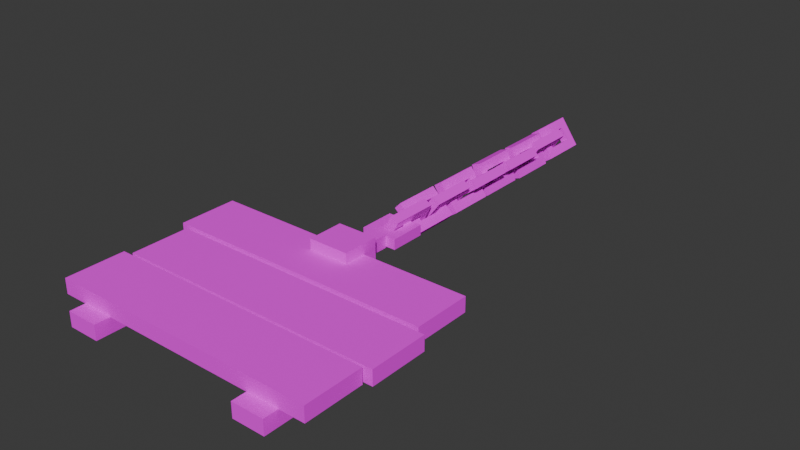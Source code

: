 # Source: Shield.blend  (saved by Blender 4.4.30; exported with 4.5.12 LTS)
import bpy
from mathutils import Matrix  # noqa: F401  (used for matrix-valued properties, if any)

bpy.ops.wm.read_factory_settings(use_empty=True)
scene = bpy.context.scene
scene.name = 'Scene'

# ---- collections
col_collection = bpy.data.collections.new('Collection'); scene.collection.children.link(col_collection)

# ---- images (referenced by path relative to the original .blend; pixels are not part of the script)
import os
ASSET_DIR = os.environ.get("B2B_ASSET_DIR", "")  # directory of the original .blend (textures are referenced by path, not embedded)
HERE = os.path.dirname(os.path.abspath(__file__))  # packed textures are extracted next to this script under _unpacked/

def load_image(name, relpath, width, height, colorspace="sRGB"):
    """Load a texture the original file referenced (path relative to the .blend, or extracted next to this script)."""
    p = next((c for c in (os.path.join(HERE, relpath), os.path.join(ASSET_DIR, relpath)) if relpath and os.path.exists(c)), "")
    if p:
        img = bpy.data.images.load(p, check_existing=True)
        img.name = name
    else:  # same state as the original file: an image datablock whose file is absent (Cycles renders it pink)
        img = bpy.data.images.new(name, width, height)
        img.source = "FILE"
        img.filepath = "//" + (relpath or name)
    img.colorspace_settings.name = colorspace
    return img
img_shield_png = load_image('Shield.png', 'Shield.png', 1024, 1024, 'sRGB')
img_tooltable_png_002 = load_image('ToolTable.png.002', 'ToolTable.png', 1024, 1024, 'sRGB')

# ---- materials (node trees are filled in below, after node groups)
mat_shield = bpy.data.materials.new('Shield')
mat_tooltable_003 = bpy.data.materials.new('ToolTable.003')

# ---- material node trees
mat_shield.use_nodes = True; mat_shield.node_tree.nodes.clear()
_N = mat_shield.node_tree.nodes; _L = mat_shield.node_tree.links
n0 = _N.new('ShaderNodeBsdfPrincipled'); n0.name = 'Principled BSDF'; n0.location = (10, 300)
n0.inputs[2].default_value = 1.0
n0.inputs[3].default_value = 1.45
n0.inputs[25].default_value = 0.0
n1 = _N.new('ShaderNodeOutputMaterial'); n1.name = 'Material Output'; n1.location = (300, 300)
n2 = _N.new('ShaderNodeTexImage'); n2.name = 'Image Texture'; n2.location = (-338, 287)
n2.image = img_shield_png
n2.interpolation = 'Closest'
n2.extension = 'CLIP'
_L.new(n0.outputs[0], n1.inputs[0])
_L.new(n2.outputs[0], n0.inputs[0])
n1.is_active_output = True
mat_tooltable_003.use_nodes = True; mat_tooltable_003.node_tree.nodes.clear()
_N = mat_tooltable_003.node_tree.nodes; _L = mat_tooltable_003.node_tree.links
n0 = _N.new('ShaderNodeBsdfPrincipled'); n0.name = 'Principled BSDF'; n0.location = (10, 300)
n0.inputs[2].default_value = 1.0
n0.inputs[3].default_value = 1.45
n0.inputs[25].default_value = 0.0
n1 = _N.new('ShaderNodeOutputMaterial'); n1.name = 'Material Output'; n1.location = (300, 300)
n2 = _N.new('ShaderNodeTexImage'); n2.name = 'Image Texture'; n2.location = (-338, 287)
n2.image = img_tooltable_png_002
n2.interpolation = 'Closest'
n3 = _N.new('ShaderNodeMath'); n3.name = 'Math'; n3.location = (-160, 287)
n3.hide = True
n3.operation = 'GREATER_THAN'
_L.new(n0.outputs[0], n1.inputs[0])
_L.new(n2.outputs[0], n0.inputs[0])
_L.new(n2.outputs[1], n3.inputs[0])
_L.new(n3.outputs[0], n0.inputs[4])
n1.is_active_output = True

# ---- world
world_world = bpy.data.worlds.new('World'); scene.world = world_world
world_world.use_nodes = True; world_world.node_tree.nodes.clear()
_N = world_world.node_tree.nodes; _L = world_world.node_tree.links
n0 = _N.new('ShaderNodeOutputWorld'); n0.name = 'World Output'; n0.location = (300, 300)
n1 = _N.new('ShaderNodeBackground'); n1.name = 'Background'; n1.location = (10, 300)
n1.inputs[0].default_value = (0.05088, 0.05088, 0.05088, 1.0)
_L.new(n1.outputs[0], n0.inputs[0])
n0.is_active_output = True
world_world.color = (0.05088, 0.05088, 0.05088)
world_world.sun_shadow_jitter_overblur = 0.0

# ---- meshes
me_cube_052 = bpy.data.meshes.new('Cube.052')
me_cube_052.from_pydata([(-0.1234, -0.5625, -0.03125), (-0.1234, -0.5625, 0.03125), (-0.1234, 0.5625, -0.03125), (-0.1234, 0.5625, 0.03125), (0.1234, -0.5625, -0.03125), (0.1234, -0.5625, 0.03125), (0.1234, 0.5625, -0.03125), (0.1234, 0.5625, 0.03125)], [], [(0, 1, 3, 2), (2, 3, 7, 6), (6, 7, 5, 4), (4, 5, 1, 0), (2, 6, 4, 0), (7, 3, 1, 5)])
_uv = me_cube_052.uv_layers.new(name='UVMap')
_uv.uv.foreach_set('vector', [0.0, 0.9359, 0.0, 1.0, 0.5536, 1.0, 0.5536, 0.9359, 0.0, 0.5128, 0.0, 0.5769, 0.1828, 0.5769, 0.1828, 0.5128, 0.5536, 0.2564, 0.5536, 0.3205, 0.0, 0.3205, 0.0, 0.2564, 0.1828, 0.5128, 0.1828, 0.5769, 0.0, 0.5769, 0.0, 0.5128, 0.5536, 1.0, 0.5536, 0.7821, 0.0, 0.7821, 0.0, 1.0, 0.5536, 0.7821, 0.5536, 1.0, 0.0, 1.0, 0.0, 0.7821])
me_cube_052.materials.append(mat_shield)
me_cube_052.update()
me_cube_001 = bpy.data.meshes.new('Cube.001')
me_cube_001.from_pydata([(-0.1234, -0.5625, -0.03125), (-0.1234, -0.5625, 0.03125), (-0.1234, 0.5625, -0.03125), (-0.1234, 0.5625, 0.03125), (0.1234, -0.5625, -0.03125), (0.1234, -0.5625, 0.03125), (0.1234, 0.5625, -0.03125), (0.1234, 0.5625, 0.03125)], [], [(0, 1, 3, 2), (2, 3, 7, 6), (6, 7, 5, 4), (4, 5, 1, 0), (2, 6, 4, 0), (7, 3, 1, 5)])
_uv = me_cube_001.uv_layers.new(name='UVMap')
_uv.uv.foreach_set('vector', [0.0, 0.6795, 0.0, 0.7436, 0.5536, 0.7436, 0.5536, 0.6795, 0.0, 0.5128, 0.0, 0.5769, 0.1828, 0.5769, 0.1828, 0.5128, 0.5536, 0.2564, 0.5536, 0.3205, 0.0, 0.3205, 0.0, 0.2564, 0.1828, 0.5128, 0.1828, 0.5769, 0.0, 0.5769, 0.0, 0.5128, 0.5536, 0.7436, 0.5536, 0.5256, 0.0, 0.5256, 0.0, 0.7436, 0.5536, 0.5256, 0.5536, 0.7436, 0.0, 0.7436, 0.0, 0.5256])
me_cube_001.materials.append(mat_shield)
me_cube_001.update()
me_cube_002 = bpy.data.meshes.new('Cube.002')
me_cube_002.from_pydata([(-0.1234, -0.5625, -0.03125), (-0.1234, -0.5625, 0.03125), (-0.1234, 0.5625, -0.03125), (-0.1234, 0.5625, 0.03125), (0.1234, -0.5625, -0.03125), (0.1234, -0.5625, 0.03125), (0.1234, 0.5625, -0.03125), (0.1234, 0.5625, 0.03125)], [], [(0, 1, 3, 2), (2, 3, 7, 6), (6, 7, 5, 4), (4, 5, 1, 0), (2, 6, 4, 0), (7, 3, 1, 5)])
_uv = me_cube_002.uv_layers.new(name='UVMap')
_uv.uv.foreach_set('vector', [0.0, 0.4231, 0.0, 0.4872, 0.5536, 0.4872, 0.5536, 0.4231, 0.0, 0.5128, 0.0, 0.5769, 0.1828, 0.5769, 0.1828, 0.5128, 0.5536, 0.2564, 0.5536, 0.3205, 0.0, 0.3205, 0.0, 0.2564, 0.1828, 0.5128, 0.1828, 0.5769, 0.0, 0.5769, 0.0, 0.5128, 0.5536, 0.4872, 0.5536, 0.2692, 0.0, 0.2692, 0.0, 0.4872, 0.5536, 0.2692, 0.5536, 0.4872, 0.0, 0.4872, 0.0, 0.2692])
me_cube_002.materials.append(mat_shield)
me_cube_002.update()
me_cube_004 = bpy.data.meshes.new('Cube.004')
me_cube_004.from_pydata([(-0.1234, -0.4414, -0.03125), (-0.1234, -0.4414, 0.03125), (-0.1234, 0.4607, -0.03125), (-0.1234, 0.4607, 0.03125), (-0.02075, -0.4414, -0.03125), (-0.02075, -0.4414, 0.03125), (-0.02075, 0.4607, -0.03125), (-0.02075, 0.4607, 0.03125)], [], [(0, 1, 3, 2), (2, 3, 7, 6), (6, 7, 5, 4), (4, 5, 1, 0), (2, 6, 4, 0), (7, 3, 1, 5)])
_uv = me_cube_004.uv_layers.new(name='UVMap')
_uv.uv.foreach_set('vector', [0.0, 0.3846, 0.0, 0.4487, 0.4643, 0.4487, 0.4643, 0.3846, 0.0, 0.5597, 0.0, 0.6238, 0.07603, 0.6238, 0.07603, 0.5597, 0.4643, 0.3846, 0.4643, 0.4487, 0.0, 0.4487, 0.0, 0.3846, 0.07603, 0.5128, 0.07603, 0.5769, 0.0, 0.5769, 0.0, 0.5128, 1.0, 0.0, 0.9524, 0.0, 0.9524, 1.0, 1.0, 1.0, 0.9524, 0.0, 1.0, 0.0, 1.0, 1.0, 0.9524, 1.0])
me_cube_004.materials.append(mat_shield)
me_cube_004.update()
me_cube_005 = bpy.data.meshes.new('Cube.005')
me_cube_005.from_pydata([(-0.1234, -0.4414, -0.03125), (-0.1234, -0.4414, 0.03125), (-0.1234, 0.4607, -0.03125), (-0.1234, 0.4607, 0.03125), (-0.02075, -0.4414, -0.03125), (-0.02075, -0.4414, 0.03125), (-0.02075, 0.4607, -0.03125), (-0.02075, 0.4607, 0.03125)], [], [(0, 1, 3, 2), (2, 3, 7, 6), (6, 7, 5, 4), (4, 5, 1, 0), (2, 6, 4, 0), (7, 3, 1, 5)])
_uv = me_cube_005.uv_layers.new(name='UVMap')
_uv.uv.foreach_set('vector', [0.0, 0.3846, 0.0, 0.4487, 0.4643, 0.4487, 0.4643, 0.3846, 0.0, 0.5597, 0.0, 0.6238, 0.07603, 0.6238, 0.07603, 0.5597, 0.4643, 0.3846, 0.4643, 0.4487, 0.0, 0.4487, 0.0, 0.3846, 0.07603, 0.5128, 0.07603, 0.5769, 0.0, 0.5769, 0.0, 0.5128, 1.0, 0.0, 0.9524, 0.0, 0.9524, 1.0, 1.0, 1.0, 0.9524, 0.0, 1.0, 0.0, 1.0, 1.0, 0.9524, 1.0])
me_cube_005.materials.append(mat_shield)
me_cube_005.update()
me_cube_130 = bpy.data.meshes.new('Cube.130')
me_cube_130.from_pydata([(-0.09053, -0.4627, -0.06606), (-0.09053, -0.4627, 0.06606), (-0.09053, -0.1811, -0.06606), (-0.09053, -0.1811, 0.06606), (0.09053, -0.4627, -0.06606), (0.09053, -0.4627, 0.06606), (0.09053, -0.1811, -0.06606), (0.09053, -0.1811, 0.06606), (-0.2083, -0.1811, 0.1882), (-0.2083, -0.1811, -0.1551), (0.2083, -0.1811, -0.1551), (0.2083, -0.1811, 0.1882), (-0.2083, 0.1942, 0.1882), (-0.2083, 0.1942, -0.1551), (0.2083, 0.1942, -0.1551), (0.2083, 0.1942, 0.1882), (0.07342, -0.7225, 0.04881), (-0.08439, -0.7225, 0.04881), (0.07342, -0.5647, 0.04881), (-0.08439, -0.5647, 0.04881), (-0.1896, -0.8277, 0.04881), (0.1786, -0.8277, 0.04881), (0.1786, -0.4595, 0.04881), (-0.1896, -0.4595, 0.04881), (-0.08439, -0.7225, -0.05639), (0.07342, -0.7225, -0.05639), (0.07342, -0.5647, -0.05639), (-0.08439, -0.5647, -0.05639), (-0.1896, -0.8277, -0.05639), (0.1786, -0.8277, -0.05639), (0.1786, -0.4595, -0.05639), (-0.1896, -0.4595, -0.05639)], [], [(0, 1, 3, 2), (6, 7, 5, 4), (2, 6, 4, 0), (7, 3, 1, 5), (7, 6, 10, 11), (8, 11, 15, 12), (6, 2, 9, 10), (3, 7, 11, 8), (2, 3, 8, 9), (9, 8, 12, 13), (11, 10, 14, 15), (10, 9, 13, 14), (13, 12, 15, 14), (0, 4, 5, 1), (19, 18, 22, 23), (20, 23, 31, 28), (18, 16, 21, 22), (17, 19, 23, 20), (16, 17, 20, 21), (21, 20, 28, 29), (23, 22, 30, 31), (22, 21, 29, 30), (24, 25, 29, 28), (25, 26, 30, 29), (27, 24, 28, 31), (26, 27, 31, 30), (16, 18, 26, 25), (16, 25, 24, 17), (19, 17, 24, 27), (18, 19, 27, 26)])
_uv = me_cube_130.uv_layers.new(name='UVMap')
_uv.uv.foreach_set('vector', [0.9492, 0.6055, 0.9688, 0.6055, 0.9688, 0.6367, 0.9492, 0.6367, 0.9492, 0.6367, 0.9688, 0.6367, 0.9688, 0.6055, 0.9492, 0.6055, 0.9688, 0.6367, 0.9492, 0.6367, 0.9492, 0.6055, 0.9688, 0.6055, 0.9492, 0.6367, 0.9688, 0.6367, 0.9688, 0.6055, 0.9492, 0.6055, 0.4688, 0.1602, 0.4688, 0.1289, 0.4766, 0.1211, 0.4766, 0.168, 0.668, 0.1992, 0.6953, 0.1992, 0.6953, 0.2344, 0.668, 0.2344, 0.3711, 0.1289, 0.3398, 0.1289, 0.332, 0.1211, 0.3789, 0.1211, 0.3398, 0.1602, 0.3711, 0.1602, 0.3789, 0.168, 0.332, 0.168, 0.3398, 0.1289, 0.3398, 0.1602, 0.332, 0.168, 0.332, 0.1211, 0.6953, 0.1992, 0.668, 0.1992, 0.668, 0.2344, 0.6953, 0.2344, 0.668, 0.1992, 0.6953, 0.1992, 0.6953, 0.2344, 0.668, 0.2344, 0.6953, 0.1992, 0.668, 0.1992, 0.668, 0.2344, 0.6953, 0.2344, 0.668, 0.1992, 0.668, 0.2344, 0.6953, 0.2344, 0.6953, 0.1992, 0.8281, 0.3555, 0.8086, 0.3555, 0.8086, 0.3359, 0.8281, 0.3359, 0.7737, 0.2275, 0.7737, 0.2137, 0.7828, 0.2046, 0.7828, 0.2366, 0.9453, 0.4766, 0.9453, 0.4141, 0.9609, 0.4141, 0.9609, 0.4766, 0.7737, 0.2137, 0.7599, 0.2137, 0.7508, 0.2046, 0.7828, 0.2046, 0.7599, 0.2275, 0.7737, 0.2275, 0.7828, 0.2366, 0.7508, 0.2366, 0.7599, 0.2137, 0.7599, 0.2275, 0.7508, 0.2366, 0.7508, 0.2046, 0.9453, 0.4141, 0.9453, 0.4766, 0.9609, 0.4766, 0.9609, 0.4141, 0.9453, 0.4766, 0.9453, 0.4141, 0.9609, 0.4141, 0.9609, 0.4766, 0.9453, 0.4141, 0.9453, 0.4766, 0.9609, 0.4766, 0.9609, 0.4141, 0.7604, 0.2282, 0.7604, 0.2139, 0.7509, 0.2044, 0.7509, 0.2377, 0.7604, 0.2139, 0.7746, 0.2139, 0.7841, 0.2044, 0.7509, 0.2044, 0.7746, 0.2282, 0.7604, 0.2282, 0.7509, 0.2377, 0.7841, 0.2377, 0.7746, 0.2139, 0.7746, 0.2282, 0.7841, 0.2377, 0.7841, 0.2044, 0.7891, 0.375, 0.7891, 0.3359, 0.8281, 0.3359, 0.8281, 0.375, 0.7891, 0.3359, 0.8281, 0.3359, 0.8281, 0.375, 0.7891, 0.375, 0.7891, 0.3359, 0.7891, 0.375, 0.8281, 0.375, 0.8281, 0.3359, 0.7891, 0.3359, 0.7891, 0.375, 0.8281, 0.375, 0.8281, 0.3359])
me_cube_130.materials.append(mat_tooltable_003)
me_cube_130.update()
me_cube_006 = bpy.data.meshes.new('Cube.006')
me_cube_006.from_pydata([(0.0789, -0.1656, 0.0526), (-0.0789, -0.1656, 0.0526), (0.0789, 0.1656, 0.0526), (-0.0789, 0.1656, 0.0526), (-0.1841, -0.2708, 0.0526), (0.1841, -0.2708, 0.0526), (0.1841, 0.2708, 0.0526), (-0.1841, 0.2708, 0.0526), (-0.0789, -0.1656, -0.0526), (0.0789, -0.1656, -0.0526), (0.0789, 0.1656, -0.0526), (-0.0789, 0.1656, -0.0526), (-0.1841, -0.2708, -0.0526), (0.1841, -0.2708, -0.0526), (0.1841, 0.2708, -0.0526), (-0.1841, 0.2708, -0.0526)], [], [(3, 2, 6, 7), (4, 7, 15, 12), (2, 0, 5, 6), (1, 3, 7, 4), (0, 1, 4, 5), (5, 4, 12, 13), (7, 6, 14, 15), (6, 5, 13, 14), (8, 9, 13, 12), (9, 10, 14, 13), (11, 8, 12, 15), (10, 11, 15, 14), (0, 2, 10, 9), (0, 9, 8, 1), (3, 1, 8, 11), (2, 3, 11, 10)])
_uv = me_cube_006.uv_layers.new(name='UVMap')
_uv.uv.foreach_set('vector', [0.6393, 0.4925, 0.6393, 0.4438, 0.6543, 0.4113, 0.6543, 0.5249, 0.5839, 0.519, 0.6423, 0.519, 0.6423, 0.4946, 0.5839, 0.4946, 0.6393, 0.4438, 0.5871, 0.4438, 0.5721, 0.4113, 0.6543, 0.4113, 0.5871, 0.4925, 0.6393, 0.4925, 0.6543, 0.5249, 0.5721, 0.5249, 0.5871, 0.4438, 0.5871, 0.4925, 0.5721, 0.5249, 0.5721, 0.4113, 0.5876, 0.4118, 0.5876, 0.525, 0.5726, 0.525, 0.5726, 0.4118, 0.6543, 0.525, 0.6543, 0.4118, 0.6393, 0.4118, 0.6393, 0.525, 0.6423, 0.519, 0.5839, 0.519, 0.5839, 0.4946, 0.6423, 0.4946, 0.5871, 0.4925, 0.5871, 0.4438, 0.5721, 0.4113, 0.5721, 0.5249, 0.5871, 0.4438, 0.6393, 0.4438, 0.6543, 0.4113, 0.5721, 0.4113, 0.6393, 0.4925, 0.5871, 0.4925, 0.5721, 0.5249, 0.6543, 0.5249, 0.6393, 0.4438, 0.6393, 0.4925, 0.6543, 0.5249, 0.6543, 0.4113, 0.2837, 0.5971, 0.5676, 0.5971, 0.5676, 0.4029, 0.2837, 0.4029, 0.5676, 0.5971, 0.5676, 0.4029, 0.4324, 0.4029, 0.4324, 0.5971, 0.5676, 0.5971, 0.2837, 0.5971, 0.2837, 0.4029, 0.5676, 0.4029, 0.5676, 0.5971, 0.4324, 0.5971, 0.4324, 0.4029, 0.5676, 0.4029])
me_cube_006.materials.append(mat_shield)
me_cube_006.update()
me_cube_011 = bpy.data.meshes.new('Cube.011')
me_cube_011.from_pydata([(0.0789, -0.1656, 0.0526), (-0.0789, -0.1656, 0.0526), (0.0789, 0.1656, 0.0526), (-0.0789, 0.1656, 0.0526), (-0.1841, -0.2708, 0.0526), (0.1841, -0.2708, 0.0526), (0.1841, 0.2708, 0.0526), (-0.1841, 0.2708, 0.0526), (-0.0789, -0.1656, -0.0526), (0.0789, -0.1656, -0.0526), (0.0789, 0.1656, -0.0526), (-0.0789, 0.1656, -0.0526), (-0.1841, -0.2708, -0.0526), (0.1841, -0.2708, -0.0526), (0.1841, 0.2708, -0.0526), (-0.1841, 0.2708, -0.0526)], [], [(3, 2, 6, 7), (4, 7, 15, 12), (2, 0, 5, 6), (1, 3, 7, 4), (0, 1, 4, 5), (5, 4, 12, 13), (7, 6, 14, 15), (6, 5, 13, 14), (8, 9, 13, 12), (9, 10, 14, 13), (11, 8, 12, 15), (10, 11, 15, 14), (0, 2, 10, 9), (0, 9, 8, 1), (3, 1, 8, 11), (2, 3, 11, 10)])
_uv = me_cube_011.uv_layers.new(name='UVMap')
_uv.uv.foreach_set('vector', [0.6393, 0.4925, 0.6393, 0.4438, 0.6543, 0.4113, 0.6543, 0.5249, 0.5839, 0.519, 0.6423, 0.519, 0.6423, 0.4946, 0.5839, 0.4946, 0.6393, 0.4438, 0.5871, 0.4438, 0.5721, 0.4113, 0.6543, 0.4113, 0.5871, 0.4925, 0.6393, 0.4925, 0.6543, 0.5249, 0.5721, 0.5249, 0.5871, 0.4438, 0.5871, 0.4925, 0.5721, 0.5249, 0.5721, 0.4113, 0.5876, 0.4118, 0.5876, 0.525, 0.5726, 0.525, 0.5726, 0.4118, 0.6543, 0.525, 0.6543, 0.4118, 0.6393, 0.4118, 0.6393, 0.525, 0.6423, 0.519, 0.5839, 0.519, 0.5839, 0.4946, 0.6423, 0.4946, 0.5871, 0.4925, 0.5871, 0.4438, 0.5721, 0.4113, 0.5721, 0.5249, 0.5871, 0.4438, 0.6393, 0.4438, 0.6543, 0.4113, 0.5721, 0.4113, 0.6393, 0.4925, 0.5871, 0.4925, 0.5721, 0.5249, 0.6543, 0.5249, 0.6393, 0.4438, 0.6393, 0.4925, 0.6543, 0.5249, 0.6543, 0.4113, 0.2837, 0.5971, 0.5676, 0.5971, 0.5676, 0.4029, 0.2837, 0.4029, 0.5676, 0.5971, 0.5676, 0.4029, 0.4324, 0.4029, 0.4324, 0.5971, 0.5676, 0.5971, 0.2837, 0.5971, 0.2837, 0.4029, 0.5676, 0.4029, 0.5676, 0.5971, 0.4324, 0.5971, 0.4324, 0.4029, 0.5676, 0.4029])
me_cube_011.materials.append(mat_shield)
me_cube_011.update()
me_cube_012 = bpy.data.meshes.new('Cube.012')
me_cube_012.from_pydata([(0.0789, -0.1656, 0.0526), (-0.0789, -0.1656, 0.0526), (0.0789, 0.1656, 0.0526), (-0.0789, 0.1656, 0.0526), (-0.1841, -0.2708, 0.0526), (0.1841, -0.2708, 0.0526), (0.1841, 0.2708, 0.0526), (-0.1841, 0.2708, 0.0526), (-0.0789, -0.1656, -0.0526), (0.0789, -0.1656, -0.0526), (0.0789, 0.1656, -0.0526), (-0.0789, 0.1656, -0.0526), (-0.1841, -0.2708, -0.0526), (0.1841, -0.2708, -0.0526), (0.1841, 0.2708, -0.0526), (-0.1841, 0.2708, -0.0526)], [], [(3, 2, 6, 7), (4, 7, 15, 12), (2, 0, 5, 6), (1, 3, 7, 4), (0, 1, 4, 5), (5, 4, 12, 13), (7, 6, 14, 15), (6, 5, 13, 14), (8, 9, 13, 12), (9, 10, 14, 13), (11, 8, 12, 15), (10, 11, 15, 14), (0, 2, 10, 9), (0, 9, 8, 1), (3, 1, 8, 11), (2, 3, 11, 10)])
_uv = me_cube_012.uv_layers.new(name='UVMap')
_uv.uv.foreach_set('vector', [0.6393, 0.4925, 0.6393, 0.4438, 0.6543, 0.4113, 0.6543, 0.5249, 0.5839, 0.519, 0.6423, 0.519, 0.6423, 0.4946, 0.5839, 0.4946, 0.6393, 0.4438, 0.5871, 0.4438, 0.5721, 0.4113, 0.6543, 0.4113, 0.5871, 0.4925, 0.6393, 0.4925, 0.6543, 0.5249, 0.5721, 0.5249, 0.5871, 0.4438, 0.5871, 0.4925, 0.5721, 0.5249, 0.5721, 0.4113, 0.5876, 0.4118, 0.5876, 0.525, 0.5726, 0.525, 0.5726, 0.4118, 0.6543, 0.525, 0.6543, 0.4118, 0.6393, 0.4118, 0.6393, 0.525, 0.6423, 0.519, 0.5839, 0.519, 0.5839, 0.4946, 0.6423, 0.4946, 0.5871, 0.4925, 0.5871, 0.4438, 0.5721, 0.4113, 0.5721, 0.5249, 0.5871, 0.4438, 0.6393, 0.4438, 0.6543, 0.4113, 0.5721, 0.4113, 0.6393, 0.4925, 0.5871, 0.4925, 0.5721, 0.5249, 0.6543, 0.5249, 0.6393, 0.4438, 0.6393, 0.4925, 0.6543, 0.5249, 0.6543, 0.4113, 0.2837, 0.5971, 0.5676, 0.5971, 0.5676, 0.4029, 0.2837, 0.4029, 0.5676, 0.5971, 0.5676, 0.4029, 0.4324, 0.4029, 0.4324, 0.5971, 0.5676, 0.5971, 0.2837, 0.5971, 0.2837, 0.4029, 0.5676, 0.4029, 0.5676, 0.5971, 0.4324, 0.5971, 0.4324, 0.4029, 0.5676, 0.4029])
me_cube_012.materials.append(mat_shield)
me_cube_012.update()
me_cube_013 = bpy.data.meshes.new('Cube.013')
me_cube_013.from_pydata([(0.0789, -0.1656, 0.0526), (-0.0789, -0.1656, 0.0526), (0.0789, 0.1656, 0.0526), (-0.0789, 0.1656, 0.0526), (-0.1841, -0.2708, 0.0526), (0.1841, -0.2708, 0.0526), (0.1841, 0.2708, 0.0526), (-0.1841, 0.2708, 0.0526), (-0.0789, -0.1656, -0.0526), (0.0789, -0.1656, -0.0526), (0.0789, 0.1656, -0.0526), (-0.0789, 0.1656, -0.0526), (-0.1841, -0.2708, -0.0526), (0.1841, -0.2708, -0.0526), (0.1841, 0.2708, -0.0526), (-0.1841, 0.2708, -0.0526)], [], [(3, 2, 6, 7), (4, 7, 15, 12), (2, 0, 5, 6), (1, 3, 7, 4), (0, 1, 4, 5), (5, 4, 12, 13), (7, 6, 14, 15), (6, 5, 13, 14), (8, 9, 13, 12), (9, 10, 14, 13), (11, 8, 12, 15), (10, 11, 15, 14), (0, 2, 10, 9), (0, 9, 8, 1), (3, 1, 8, 11), (2, 3, 11, 10)])
_uv = me_cube_013.uv_layers.new(name='UVMap')
_uv.uv.foreach_set('vector', [0.6393, 0.4925, 0.6393, 0.4438, 0.6543, 0.4113, 0.6543, 0.5249, 0.5839, 0.519, 0.6423, 0.519, 0.6423, 0.4946, 0.5839, 0.4946, 0.6393, 0.4438, 0.5871, 0.4438, 0.5721, 0.4113, 0.6543, 0.4113, 0.5871, 0.4925, 0.6393, 0.4925, 0.6543, 0.5249, 0.5721, 0.5249, 0.5871, 0.4438, 0.5871, 0.4925, 0.5721, 0.5249, 0.5721, 0.4113, 0.5876, 0.4118, 0.5876, 0.525, 0.5726, 0.525, 0.5726, 0.4118, 0.6543, 0.525, 0.6543, 0.4118, 0.6393, 0.4118, 0.6393, 0.525, 0.6423, 0.519, 0.5839, 0.519, 0.5839, 0.4946, 0.6423, 0.4946, 0.5871, 0.4925, 0.5871, 0.4438, 0.5721, 0.4113, 0.5721, 0.5249, 0.5871, 0.4438, 0.6393, 0.4438, 0.6543, 0.4113, 0.5721, 0.4113, 0.6393, 0.4925, 0.5871, 0.4925, 0.5721, 0.5249, 0.6543, 0.5249, 0.6393, 0.4438, 0.6393, 0.4925, 0.6543, 0.5249, 0.6543, 0.4113, 0.2837, 0.5971, 0.5676, 0.5971, 0.5676, 0.4029, 0.2837, 0.4029, 0.5676, 0.5971, 0.5676, 0.4029, 0.4324, 0.4029, 0.4324, 0.5971, 0.5676, 0.5971, 0.2837, 0.5971, 0.2837, 0.4029, 0.5676, 0.4029, 0.5676, 0.5971, 0.4324, 0.5971, 0.4324, 0.4029, 0.5676, 0.4029])
me_cube_013.materials.append(mat_shield)
me_cube_013.update()
me_cube_014 = bpy.data.meshes.new('Cube.014')
me_cube_014.from_pydata([(0.0789, -0.1656, 0.0526), (-0.0789, -0.1656, 0.0526), (0.0789, 0.1656, 0.0526), (-0.0789, 0.1656, 0.0526), (-0.1841, -0.2708, 0.0526), (0.1841, -0.2708, 0.0526), (0.1841, 0.2708, 0.0526), (-0.1841, 0.2708, 0.0526), (-0.0789, -0.1656, -0.0526), (0.0789, -0.1656, -0.0526), (0.0789, 0.1656, -0.0526), (-0.0789, 0.1656, -0.0526), (-0.1841, -0.2708, -0.0526), (0.1841, -0.2708, -0.0526), (0.1841, 0.2708, -0.0526), (-0.1841, 0.2708, -0.0526)], [], [(3, 2, 6, 7), (4, 7, 15, 12), (2, 0, 5, 6), (1, 3, 7, 4), (0, 1, 4, 5), (5, 4, 12, 13), (7, 6, 14, 15), (6, 5, 13, 14), (8, 9, 13, 12), (9, 10, 14, 13), (11, 8, 12, 15), (10, 11, 15, 14), (0, 2, 10, 9), (0, 9, 8, 1), (3, 1, 8, 11), (2, 3, 11, 10)])
_uv = me_cube_014.uv_layers.new(name='UVMap')
_uv.uv.foreach_set('vector', [0.6393, 0.4925, 0.6393, 0.4438, 0.6543, 0.4113, 0.6543, 0.5249, 0.5839, 0.519, 0.6423, 0.519, 0.6423, 0.4946, 0.5839, 0.4946, 0.6393, 0.4438, 0.5871, 0.4438, 0.5721, 0.4113, 0.6543, 0.4113, 0.5871, 0.4925, 0.6393, 0.4925, 0.6543, 0.5249, 0.5721, 0.5249, 0.5871, 0.4438, 0.5871, 0.4925, 0.5721, 0.5249, 0.5721, 0.4113, 0.5876, 0.4118, 0.5876, 0.525, 0.5726, 0.525, 0.5726, 0.4118, 0.6543, 0.525, 0.6543, 0.4118, 0.6393, 0.4118, 0.6393, 0.525, 0.6423, 0.519, 0.5839, 0.519, 0.5839, 0.4946, 0.6423, 0.4946, 0.5871, 0.4925, 0.5871, 0.4438, 0.5721, 0.4113, 0.5721, 0.5249, 0.5871, 0.4438, 0.6393, 0.4438, 0.6543, 0.4113, 0.5721, 0.4113, 0.6393, 0.4925, 0.5871, 0.4925, 0.5721, 0.5249, 0.6543, 0.5249, 0.6393, 0.4438, 0.6393, 0.4925, 0.6543, 0.5249, 0.6543, 0.4113, 0.2837, 0.5971, 0.5676, 0.5971, 0.5676, 0.4029, 0.2837, 0.4029, 0.5676, 0.5971, 0.5676, 0.4029, 0.4324, 0.4029, 0.4324, 0.5971, 0.5676, 0.5971, 0.2837, 0.5971, 0.2837, 0.4029, 0.5676, 0.4029, 0.5676, 0.5971, 0.4324, 0.5971, 0.4324, 0.4029, 0.5676, 0.4029])
me_cube_014.materials.append(mat_shield)
me_cube_014.update()
me_cube_015 = bpy.data.meshes.new('Cube.015')
me_cube_015.from_pydata([(0.0789, -0.1656, 0.0526), (-0.0789, -0.1656, 0.0526), (0.0789, 0.1656, 0.0526), (-0.0789, 0.1656, 0.0526), (-0.1841, -0.2708, 0.0526), (0.1841, -0.2708, 0.0526), (0.1841, 0.2708, 0.0526), (-0.1841, 0.2708, 0.0526), (-0.0789, -0.1656, -0.0526), (0.0789, -0.1656, -0.0526), (0.0789, 0.1656, -0.0526), (-0.0789, 0.1656, -0.0526), (-0.1841, -0.2708, -0.0526), (0.1841, -0.2708, -0.0526), (0.1841, 0.2708, -0.0526), (-0.1841, 0.2708, -0.0526)], [], [(3, 2, 6, 7), (4, 7, 15, 12), (2, 0, 5, 6), (1, 3, 7, 4), (0, 1, 4, 5), (5, 4, 12, 13), (7, 6, 14, 15), (6, 5, 13, 14), (8, 9, 13, 12), (9, 10, 14, 13), (11, 8, 12, 15), (10, 11, 15, 14), (0, 2, 10, 9), (0, 9, 8, 1), (3, 1, 8, 11), (2, 3, 11, 10)])
_uv = me_cube_015.uv_layers.new(name='UVMap')
_uv.uv.foreach_set('vector', [0.6393, 0.4925, 0.6393, 0.4438, 0.6543, 0.4113, 0.6543, 0.5249, 0.5839, 0.519, 0.6423, 0.519, 0.6423, 0.4946, 0.5839, 0.4946, 0.6393, 0.4438, 0.5871, 0.4438, 0.5721, 0.4113, 0.6543, 0.4113, 0.5871, 0.4925, 0.6393, 0.4925, 0.6543, 0.5249, 0.5721, 0.5249, 0.5871, 0.4438, 0.5871, 0.4925, 0.5721, 0.5249, 0.5721, 0.4113, 0.5876, 0.4118, 0.5876, 0.525, 0.5726, 0.525, 0.5726, 0.4118, 0.6543, 0.525, 0.6543, 0.4118, 0.6393, 0.4118, 0.6393, 0.525, 0.6423, 0.519, 0.5839, 0.519, 0.5839, 0.4946, 0.6423, 0.4946, 0.5871, 0.4925, 0.5871, 0.4438, 0.5721, 0.4113, 0.5721, 0.5249, 0.5871, 0.4438, 0.6393, 0.4438, 0.6543, 0.4113, 0.5721, 0.4113, 0.6393, 0.4925, 0.5871, 0.4925, 0.5721, 0.5249, 0.6543, 0.5249, 0.6393, 0.4438, 0.6393, 0.4925, 0.6543, 0.5249, 0.6543, 0.4113, 0.2837, 0.5971, 0.5676, 0.5971, 0.5676, 0.4029, 0.2837, 0.4029, 0.5676, 0.5971, 0.5676, 0.4029, 0.4324, 0.4029, 0.4324, 0.5971, 0.5676, 0.5971, 0.2837, 0.5971, 0.2837, 0.4029, 0.5676, 0.4029, 0.5676, 0.5971, 0.4324, 0.5971, 0.4324, 0.4029, 0.5676, 0.4029])
me_cube_015.materials.append(mat_shield)
me_cube_015.update()
me_cube_016 = bpy.data.meshes.new('Cube.016')
me_cube_016.from_pydata([(0.0789, -0.1656, 0.0526), (-0.0789, -0.1656, 0.0526), (0.0789, 0.1656, 0.0526), (-0.0789, 0.1656, 0.0526), (-0.1841, -0.2708, 0.0526), (0.1841, -0.2708, 0.0526), (0.1841, 0.2708, 0.0526), (-0.1841, 0.2708, 0.0526), (-0.0789, -0.1656, -0.0526), (0.0789, -0.1656, -0.0526), (0.0789, 0.1656, -0.0526), (-0.0789, 0.1656, -0.0526), (-0.1841, -0.2708, -0.0526), (0.1841, -0.2708, -0.0526), (0.1841, 0.2708, -0.0526), (-0.1841, 0.2708, -0.0526)], [], [(3, 2, 6, 7), (4, 7, 15, 12), (2, 0, 5, 6), (1, 3, 7, 4), (0, 1, 4, 5), (5, 4, 12, 13), (7, 6, 14, 15), (6, 5, 13, 14), (8, 9, 13, 12), (9, 10, 14, 13), (11, 8, 12, 15), (10, 11, 15, 14), (0, 2, 10, 9), (0, 9, 8, 1), (3, 1, 8, 11), (2, 3, 11, 10)])
_uv = me_cube_016.uv_layers.new(name='UVMap')
_uv.uv.foreach_set('vector', [0.6393, 0.4925, 0.6393, 0.4438, 0.6543, 0.4113, 0.6543, 0.5249, 0.5839, 0.519, 0.6423, 0.519, 0.6423, 0.4946, 0.5839, 0.4946, 0.6393, 0.4438, 0.5871, 0.4438, 0.5721, 0.4113, 0.6543, 0.4113, 0.5871, 0.4925, 0.6393, 0.4925, 0.6543, 0.5249, 0.5721, 0.5249, 0.5871, 0.4438, 0.5871, 0.4925, 0.5721, 0.5249, 0.5721, 0.4113, 0.5876, 0.4118, 0.5876, 0.525, 0.5726, 0.525, 0.5726, 0.4118, 0.6543, 0.525, 0.6543, 0.4118, 0.6393, 0.4118, 0.6393, 0.525, 0.6423, 0.519, 0.5839, 0.519, 0.5839, 0.4946, 0.6423, 0.4946, 0.5871, 0.4925, 0.5871, 0.4438, 0.5721, 0.4113, 0.5721, 0.5249, 0.5871, 0.4438, 0.6393, 0.4438, 0.6543, 0.4113, 0.5721, 0.4113, 0.6393, 0.4925, 0.5871, 0.4925, 0.5721, 0.5249, 0.6543, 0.5249, 0.6393, 0.4438, 0.6393, 0.4925, 0.6543, 0.5249, 0.6543, 0.4113, 0.2837, 0.5971, 0.5676, 0.5971, 0.5676, 0.4029, 0.2837, 0.4029, 0.5676, 0.5971, 0.5676, 0.4029, 0.4324, 0.4029, 0.4324, 0.5971, 0.5676, 0.5971, 0.2837, 0.5971, 0.2837, 0.4029, 0.5676, 0.4029, 0.5676, 0.5971, 0.4324, 0.5971, 0.4324, 0.4029, 0.5676, 0.4029])
me_cube_016.materials.append(mat_shield)
me_cube_016.update()
me_cube_017 = bpy.data.meshes.new('Cube.017')
me_cube_017.from_pydata([(0.0789, -0.1656, 0.0526), (-0.0789, -0.1656, 0.0526), (0.0789, 0.1656, 0.0526), (-0.0789, 0.1656, 0.0526), (-0.1841, -0.2708, 0.0526), (0.1841, -0.2708, 0.0526), (0.1841, 0.2708, 0.0526), (-0.1841, 0.2708, 0.0526), (-0.0789, -0.1656, -0.0526), (0.0789, -0.1656, -0.0526), (0.0789, 0.1656, -0.0526), (-0.0789, 0.1656, -0.0526), (-0.1841, -0.2708, -0.0526), (0.1841, -0.2708, -0.0526), (0.1841, 0.2708, -0.0526), (-0.1841, 0.2708, -0.0526)], [], [(3, 2, 6, 7), (4, 7, 15, 12), (2, 0, 5, 6), (1, 3, 7, 4), (0, 1, 4, 5), (5, 4, 12, 13), (7, 6, 14, 15), (6, 5, 13, 14), (8, 9, 13, 12), (9, 10, 14, 13), (11, 8, 12, 15), (10, 11, 15, 14), (0, 2, 10, 9), (0, 9, 8, 1), (3, 1, 8, 11), (2, 3, 11, 10)])
_uv = me_cube_017.uv_layers.new(name='UVMap')
_uv.uv.foreach_set('vector', [0.6393, 0.4925, 0.6393, 0.4438, 0.6543, 0.4113, 0.6543, 0.5249, 0.5839, 0.519, 0.6423, 0.519, 0.6423, 0.4946, 0.5839, 0.4946, 0.6393, 0.4438, 0.5871, 0.4438, 0.5721, 0.4113, 0.6543, 0.4113, 0.5871, 0.4925, 0.6393, 0.4925, 0.6543, 0.5249, 0.5721, 0.5249, 0.5871, 0.4438, 0.5871, 0.4925, 0.5721, 0.5249, 0.5721, 0.4113, 0.5876, 0.4118, 0.5876, 0.525, 0.5726, 0.525, 0.5726, 0.4118, 0.6543, 0.525, 0.6543, 0.4118, 0.6393, 0.4118, 0.6393, 0.525, 0.6423, 0.519, 0.5839, 0.519, 0.5839, 0.4946, 0.6423, 0.4946, 0.5871, 0.4925, 0.5871, 0.4438, 0.5721, 0.4113, 0.5721, 0.5249, 0.5871, 0.4438, 0.6393, 0.4438, 0.6543, 0.4113, 0.5721, 0.4113, 0.6393, 0.4925, 0.5871, 0.4925, 0.5721, 0.5249, 0.6543, 0.5249, 0.6393, 0.4438, 0.6393, 0.4925, 0.6543, 0.5249, 0.6543, 0.4113, 0.2837, 0.5971, 0.5676, 0.5971, 0.5676, 0.4029, 0.2837, 0.4029, 0.5676, 0.5971, 0.5676, 0.4029, 0.4324, 0.4029, 0.4324, 0.5971, 0.5676, 0.5971, 0.2837, 0.5971, 0.2837, 0.4029, 0.5676, 0.4029, 0.5676, 0.5971, 0.4324, 0.5971, 0.4324, 0.4029, 0.5676, 0.4029])
me_cube_017.materials.append(mat_shield)
me_cube_017.update()
me_cube_018 = bpy.data.meshes.new('Cube.018')
me_cube_018.from_pydata([(0.0789, -0.1656, 0.0526), (-0.0789, -0.1656, 0.0526), (0.0789, 0.1656, 0.0526), (-0.0789, 0.1656, 0.0526), (-0.1841, -0.2708, 0.0526), (0.1841, -0.2708, 0.0526), (0.1841, 0.2708, 0.0526), (-0.1841, 0.2708, 0.0526), (-0.0789, -0.1656, -0.0526), (0.0789, -0.1656, -0.0526), (0.0789, 0.1656, -0.0526), (-0.0789, 0.1656, -0.0526), (-0.1841, -0.2708, -0.0526), (0.1841, -0.2708, -0.0526), (0.1841, 0.2708, -0.0526), (-0.1841, 0.2708, -0.0526)], [], [(3, 2, 6, 7), (4, 7, 15, 12), (2, 0, 5, 6), (1, 3, 7, 4), (0, 1, 4, 5), (5, 4, 12, 13), (7, 6, 14, 15), (6, 5, 13, 14), (8, 9, 13, 12), (9, 10, 14, 13), (11, 8, 12, 15), (10, 11, 15, 14), (0, 2, 10, 9), (0, 9, 8, 1), (3, 1, 8, 11), (2, 3, 11, 10)])
_uv = me_cube_018.uv_layers.new(name='UVMap')
_uv.uv.foreach_set('vector', [0.6393, 0.4925, 0.6393, 0.4438, 0.6543, 0.4113, 0.6543, 0.5249, 0.5839, 0.519, 0.6423, 0.519, 0.6423, 0.4946, 0.5839, 0.4946, 0.6393, 0.4438, 0.5871, 0.4438, 0.5721, 0.4113, 0.6543, 0.4113, 0.5871, 0.4925, 0.6393, 0.4925, 0.6543, 0.5249, 0.5721, 0.5249, 0.5871, 0.4438, 0.5871, 0.4925, 0.5721, 0.5249, 0.5721, 0.4113, 0.5876, 0.4118, 0.5876, 0.525, 0.5726, 0.525, 0.5726, 0.4118, 0.6543, 0.525, 0.6543, 0.4118, 0.6393, 0.4118, 0.6393, 0.525, 0.6423, 0.519, 0.5839, 0.519, 0.5839, 0.4946, 0.6423, 0.4946, 0.5871, 0.4925, 0.5871, 0.4438, 0.5721, 0.4113, 0.5721, 0.5249, 0.5871, 0.4438, 0.6393, 0.4438, 0.6543, 0.4113, 0.5721, 0.4113, 0.6393, 0.4925, 0.5871, 0.4925, 0.5721, 0.5249, 0.6543, 0.5249, 0.6393, 0.4438, 0.6393, 0.4925, 0.6543, 0.5249, 0.6543, 0.4113, 0.2837, 0.5971, 0.5676, 0.5971, 0.5676, 0.4029, 0.2837, 0.4029, 0.5676, 0.5971, 0.5676, 0.4029, 0.4324, 0.4029, 0.4324, 0.5971, 0.5676, 0.5971, 0.2837, 0.5971, 0.2837, 0.4029, 0.5676, 0.4029, 0.5676, 0.5971, 0.4324, 0.5971, 0.4324, 0.4029, 0.5676, 0.4029])
me_cube_018.materials.append(mat_shield)
me_cube_018.update()
me_cube_019 = bpy.data.meshes.new('Cube.019')
me_cube_019.from_pydata([(0.0789, -0.1656, 0.0526), (-0.0789, -0.1656, 0.0526), (0.0789, 0.1656, 0.0526), (-0.0789, 0.1656, 0.0526), (-0.1841, -0.2708, 0.0526), (0.1841, -0.2708, 0.0526), (0.1841, 0.2708, 0.0526), (-0.1841, 0.2708, 0.0526), (-0.0789, -0.1656, -0.0526), (0.0789, -0.1656, -0.0526), (0.0789, 0.1656, -0.0526), (-0.0789, 0.1656, -0.0526), (-0.1841, -0.2708, -0.0526), (0.1841, -0.2708, -0.0526), (0.1841, 0.2708, -0.0526), (-0.1841, 0.2708, -0.0526)], [], [(3, 2, 6, 7), (4, 7, 15, 12), (2, 0, 5, 6), (1, 3, 7, 4), (0, 1, 4, 5), (5, 4, 12, 13), (7, 6, 14, 15), (6, 5, 13, 14), (8, 9, 13, 12), (9, 10, 14, 13), (11, 8, 12, 15), (10, 11, 15, 14), (0, 2, 10, 9), (0, 9, 8, 1), (3, 1, 8, 11), (2, 3, 11, 10)])
_uv = me_cube_019.uv_layers.new(name='UVMap')
_uv.uv.foreach_set('vector', [0.6393, 0.4925, 0.6393, 0.4438, 0.6543, 0.4113, 0.6543, 0.5249, 0.5839, 0.519, 0.6423, 0.519, 0.6423, 0.4946, 0.5839, 0.4946, 0.6393, 0.4438, 0.5871, 0.4438, 0.5721, 0.4113, 0.6543, 0.4113, 0.5871, 0.4925, 0.6393, 0.4925, 0.6543, 0.5249, 0.5721, 0.5249, 0.5871, 0.4438, 0.5871, 0.4925, 0.5721, 0.5249, 0.5721, 0.4113, 0.5876, 0.4118, 0.5876, 0.525, 0.5726, 0.525, 0.5726, 0.4118, 0.6543, 0.525, 0.6543, 0.4118, 0.6393, 0.4118, 0.6393, 0.525, 0.6423, 0.519, 0.5839, 0.519, 0.5839, 0.4946, 0.6423, 0.4946, 0.5871, 0.4925, 0.5871, 0.4438, 0.5721, 0.4113, 0.5721, 0.5249, 0.5871, 0.4438, 0.6393, 0.4438, 0.6543, 0.4113, 0.5721, 0.4113, 0.6393, 0.4925, 0.5871, 0.4925, 0.5721, 0.5249, 0.6543, 0.5249, 0.6393, 0.4438, 0.6393, 0.4925, 0.6543, 0.5249, 0.6543, 0.4113, 0.2837, 0.5971, 0.5676, 0.5971, 0.5676, 0.4029, 0.2837, 0.4029, 0.5676, 0.5971, 0.5676, 0.4029, 0.4324, 0.4029, 0.4324, 0.5971, 0.5676, 0.5971, 0.2837, 0.5971, 0.2837, 0.4029, 0.5676, 0.4029, 0.5676, 0.5971, 0.4324, 0.5971, 0.4324, 0.4029, 0.5676, 0.4029])
me_cube_019.materials.append(mat_shield)
me_cube_019.update()

# ---- objects
ob_cube_071 = bpy.data.objects.new('Cube.071', me_cube_052)
ob_cube_001 = bpy.data.objects.new('Cube.001', me_cube_001)
ob_cube_002 = bpy.data.objects.new('Cube.002', me_cube_002)
ob_cube_003 = bpy.data.objects.new('Cube.003', me_cube_004)
ob_cube_004 = bpy.data.objects.new('Cube.004', me_cube_005)
ob_cube_113 = bpy.data.objects.new('Cube.113', me_cube_130)
ob_cube_005 = bpy.data.objects.new('Cube.005', me_cube_006)
ob_cube_006 = bpy.data.objects.new('Cube.006', me_cube_011)
ob_cube_007 = bpy.data.objects.new('Cube.007', me_cube_012)
ob_cube_008 = bpy.data.objects.new('Cube.008', me_cube_013)
ob_cube_009 = bpy.data.objects.new('Cube.009', me_cube_014)
ob_cube_010 = bpy.data.objects.new('Cube.010', me_cube_015)
ob_cube_011 = bpy.data.objects.new('Cube.011', me_cube_016)
ob_cube_012 = bpy.data.objects.new('Cube.012', me_cube_017)
ob_cube_013 = bpy.data.objects.new('Cube.013', me_cube_018)
ob_cube_014 = bpy.data.objects.new('Cube.014', me_cube_019)

# ---- transforms, parenting, visibility, modifiers, constraints
ob_cube_071.location = (-0.0264, 0.3084, 0.0)
ob_cube_071.rotation_euler = (0.0, -0.0, -1.571)
ob_cube_001.location = (0.0111, 0.04571, -0.004511)
ob_cube_001.rotation_euler = (0.0, -0.0, -1.571)
ob_cube_002.location = (-0.01531, -0.2169, 0.0)
ob_cube_002.rotation_euler = (0.0, -0.0, -1.571)
ob_cube_003.location = (-0.5026, 0.05554, -0.06047)
ob_cube_003.rotation_euler = (0.0, -0.0, -3.142)
ob_cube_003.scale = (1.304, 1.0, 1.0)
ob_cube_004.location = (0.2817, 0.05738, -0.06047)
ob_cube_004.rotation_euler = (0.0, -0.0, -3.142)
ob_cube_004.scale = (1.304, 1.0, 1.0)
ob_cube_113.location = (0.004548, 0.4194, -0.003237)
ob_cube_113.rotation_euler = (0.0, -0.0, -3.142)
ob_cube_113.scale = (0.4106, 0.4106, 0.4106)
ob_cube_005.location = (0.002801, 0.7667, -0.004732)
ob_cube_005.rotation_euler = (1.836e-07, -1.134, -2.881e-07)
ob_cube_005.scale = (0.3693, 0.3693, 0.3693)
ob_cube_006.location = (0.00175, 0.8812, 0.001571)
ob_cube_006.rotation_euler = (2.365e-09, -0.7476, -3.142)
ob_cube_006.scale = (0.3693, 0.3693, 0.3693)
ob_cube_007.location = (0.002801, 0.9999, -0.002631)
ob_cube_007.rotation_euler = (9.039e-08, -0.93, -1.802e-07)
ob_cube_007.scale = (0.3693, 0.3693, 0.3693)
ob_cube_008.location = (0.00175, 1.114, 0.003672)
ob_cube_008.rotation_euler = (1.116e-07, -0.952, -3.142)
ob_cube_008.scale = (0.3693, 0.3693, 0.3693)
ob_cube_009.location = (0.002801, 1.229, 0.001571)
ob_cube_009.rotation_euler = (3.483e-08, -0.6532, -1.028e-07)
ob_cube_009.scale = (0.3693, 0.3693, 0.3693)
ob_cube_010.location = (0.00175, 1.343, 0.004722)
ob_cube_010.rotation_euler = (5.562e-07, -1.229, -3.142)
ob_cube_010.scale = (0.3693, 0.3693, 0.3693)
ob_cube_011.location = (0.002801, 1.464, 0.002418)
ob_cube_011.rotation_euler = (3.483e-08, -0.6532, -1.028e-07)
ob_cube_011.scale = (0.3693, 0.3693, 0.3693)
ob_cube_012.location = (0.00175, 1.577, 0.0009048)
ob_cube_012.rotation_euler = (5.562e-07, -1.229, -3.142)
ob_cube_012.scale = (0.3693, 0.3693, 0.3693)
ob_cube_013.location = (0.002801, 1.684, 0.0009993)
ob_cube_013.rotation_euler = (9.039e-08, -0.93, -1.802e-07)
ob_cube_013.scale = (0.3693, 0.3693, 0.3693)
ob_cube_014.location = (0.00175, 1.799, 0.007302)
ob_cube_014.rotation_euler = (1.116e-07, -0.952, -3.142)
ob_cube_014.scale = (0.3693, 0.3693, 0.3693)

# ---- collection membership
col_collection.objects.link(ob_cube_071)
col_collection.objects.link(ob_cube_001)
col_collection.objects.link(ob_cube_002)
col_collection.objects.link(ob_cube_003)
col_collection.objects.link(ob_cube_004)
col_collection.objects.link(ob_cube_113)
col_collection.objects.link(ob_cube_005)
col_collection.objects.link(ob_cube_006)
col_collection.objects.link(ob_cube_007)
col_collection.objects.link(ob_cube_008)
col_collection.objects.link(ob_cube_009)
col_collection.objects.link(ob_cube_010)
col_collection.objects.link(ob_cube_011)
col_collection.objects.link(ob_cube_012)
col_collection.objects.link(ob_cube_013)
col_collection.objects.link(ob_cube_014)

# ---- scene / render settings (as saved in the file)
scene.frame_start = 1; scene.frame_end = 250; scene.frame_set(1)
scene.render.engine = 'BLENDER_EEVEE_NEXT'
bpy.context.view_layer.update()

# ---- added for rendering (the .blend has no active camera and no usable light): camera, sun
cam_auto = bpy.data.cameras.new('AutoCamera')
cam_auto.lens = 50.0
cam_auto.sensor_width = 36.0
cam_auto.clip_end = 1000.0
ob_auto_camera = bpy.data.objects.new('AutoCamera', cam_auto)
scene.collection.objects.link(ob_auto_camera)
ob_auto_camera.location = (2.38496, -2.12429, 1.90587)
ob_auto_camera.rotation_euler = (1.09748, -7.21219e-08, 0.694738)
scene.camera = ob_auto_camera
light_auto_sun = bpy.data.lights.new('AutoSun', 'SUN')
light_auto_sun.energy = 3.0
light_auto_sun.angle = 0.0523599
ob_auto_sun = bpy.data.objects.new('AutoSun', light_auto_sun)
scene.collection.objects.link(ob_auto_sun)
ob_auto_sun.rotation_euler = (0.872665, 0.174533, 0.523599)
bpy.context.view_layer.update()
